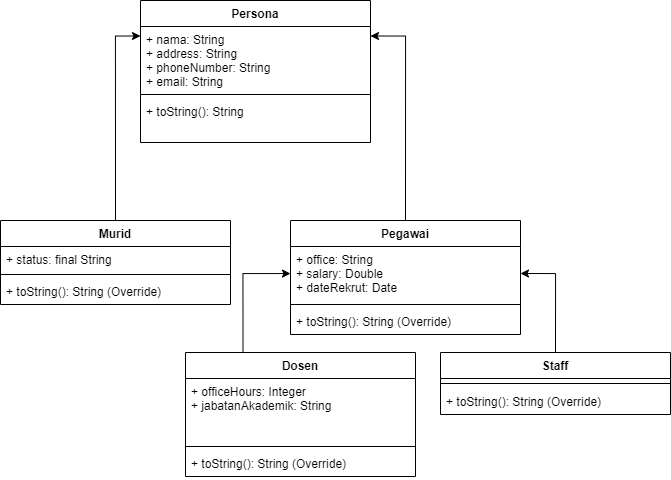

The diagram above was exported from draw.io. Its source (the exported page's mxGraphModel, read from the mxfile embedded in the PNG):
<mxGraphModel dx="1504" dy="634" grid="1" gridSize="10" guides="1" tooltips="1" connect="1" arrows="1" fold="1" page="1" pageScale="1" pageWidth="1100" pageHeight="850" background="none" math="0" shadow="0">
  <root>
    <mxCell id="0" />
    <mxCell id="1" parent="0" />
    <mxCell id="8cKtGqkYrzA7NAz1-3pc-5" value="Persona" style="swimlane;fontStyle=1;align=center;verticalAlign=top;childLayout=stackLayout;horizontal=1;startSize=26;horizontalStack=0;resizeParent=1;resizeParentMax=0;resizeLast=0;collapsible=1;marginBottom=0;" vertex="1" parent="1">
      <mxGeometry x="390" y="120" width="230" height="142" as="geometry" />
    </mxCell>
    <mxCell id="8cKtGqkYrzA7NAz1-3pc-6" value="+ nama: String&#10;+ address: String&#10;+ phoneNumber: String&#10;+ email: String&#10;&#10;" style="text;strokeColor=none;fillColor=none;align=left;verticalAlign=top;spacingLeft=4;spacingRight=4;overflow=hidden;rotatable=0;points=[[0,0.5],[1,0.5]];portConstraint=eastwest;" vertex="1" parent="8cKtGqkYrzA7NAz1-3pc-5">
      <mxGeometry y="26" width="230" height="64" as="geometry" />
    </mxCell>
    <mxCell id="8cKtGqkYrzA7NAz1-3pc-7" value="" style="line;strokeWidth=1;fillColor=none;align=left;verticalAlign=middle;spacingTop=-1;spacingLeft=3;spacingRight=3;rotatable=0;labelPosition=right;points=[];portConstraint=eastwest;strokeColor=inherit;" vertex="1" parent="8cKtGqkYrzA7NAz1-3pc-5">
      <mxGeometry y="90" width="230" height="8" as="geometry" />
    </mxCell>
    <mxCell id="8cKtGqkYrzA7NAz1-3pc-8" value="+ toString(): String" style="text;strokeColor=none;fillColor=none;align=left;verticalAlign=top;spacingLeft=4;spacingRight=4;overflow=hidden;rotatable=0;points=[[0,0.5],[1,0.5]];portConstraint=eastwest;" vertex="1" parent="8cKtGqkYrzA7NAz1-3pc-5">
      <mxGeometry y="98" width="230" height="44" as="geometry" />
    </mxCell>
    <mxCell id="8cKtGqkYrzA7NAz1-3pc-28" style="edgeStyle=orthogonalEdgeStyle;rounded=0;orthogonalLoop=1;jettySize=auto;html=1;exitX=0.5;exitY=0;exitDx=0;exitDy=0;entryX=0;entryY=0.25;entryDx=0;entryDy=0;" edge="1" parent="1" source="8cKtGqkYrzA7NAz1-3pc-9" target="8cKtGqkYrzA7NAz1-3pc-5">
      <mxGeometry relative="1" as="geometry" />
    </mxCell>
    <mxCell id="8cKtGqkYrzA7NAz1-3pc-9" value="Murid" style="swimlane;fontStyle=1;align=center;verticalAlign=top;childLayout=stackLayout;horizontal=1;startSize=26;horizontalStack=0;resizeParent=1;resizeParentMax=0;resizeLast=0;collapsible=1;marginBottom=0;" vertex="1" parent="1">
      <mxGeometry x="250" y="340" width="230" height="84" as="geometry" />
    </mxCell>
    <mxCell id="8cKtGqkYrzA7NAz1-3pc-10" value="+ status: final String&#10;" style="text;strokeColor=none;fillColor=none;align=left;verticalAlign=top;spacingLeft=4;spacingRight=4;overflow=hidden;rotatable=0;points=[[0,0.5],[1,0.5]];portConstraint=eastwest;" vertex="1" parent="8cKtGqkYrzA7NAz1-3pc-9">
      <mxGeometry y="26" width="230" height="24" as="geometry" />
    </mxCell>
    <mxCell id="8cKtGqkYrzA7NAz1-3pc-11" value="" style="line;strokeWidth=1;fillColor=none;align=left;verticalAlign=middle;spacingTop=-1;spacingLeft=3;spacingRight=3;rotatable=0;labelPosition=right;points=[];portConstraint=eastwest;strokeColor=inherit;" vertex="1" parent="8cKtGqkYrzA7NAz1-3pc-9">
      <mxGeometry y="50" width="230" height="8" as="geometry" />
    </mxCell>
    <mxCell id="8cKtGqkYrzA7NAz1-3pc-12" value="+ toString(): String (Override)" style="text;strokeColor=none;fillColor=none;align=left;verticalAlign=top;spacingLeft=4;spacingRight=4;overflow=hidden;rotatable=0;points=[[0,0.5],[1,0.5]];portConstraint=eastwest;" vertex="1" parent="8cKtGqkYrzA7NAz1-3pc-9">
      <mxGeometry y="58" width="230" height="26" as="geometry" />
    </mxCell>
    <mxCell id="8cKtGqkYrzA7NAz1-3pc-29" style="edgeStyle=orthogonalEdgeStyle;rounded=0;orthogonalLoop=1;jettySize=auto;html=1;exitX=0.5;exitY=0;exitDx=0;exitDy=0;entryX=1;entryY=0.25;entryDx=0;entryDy=0;" edge="1" parent="1" source="8cKtGqkYrzA7NAz1-3pc-13" target="8cKtGqkYrzA7NAz1-3pc-5">
      <mxGeometry relative="1" as="geometry" />
    </mxCell>
    <mxCell id="8cKtGqkYrzA7NAz1-3pc-13" value="Pegawai" style="swimlane;fontStyle=1;align=center;verticalAlign=top;childLayout=stackLayout;horizontal=1;startSize=26;horizontalStack=0;resizeParent=1;resizeParentMax=0;resizeLast=0;collapsible=1;marginBottom=0;" vertex="1" parent="1">
      <mxGeometry x="540" y="340" width="230" height="114" as="geometry" />
    </mxCell>
    <mxCell id="8cKtGqkYrzA7NAz1-3pc-14" value="+ office: String&#10;+ salary: Double&#10;+ dateRekrut: Date" style="text;strokeColor=none;fillColor=none;align=left;verticalAlign=top;spacingLeft=4;spacingRight=4;overflow=hidden;rotatable=0;points=[[0,0.5],[1,0.5]];portConstraint=eastwest;" vertex="1" parent="8cKtGqkYrzA7NAz1-3pc-13">
      <mxGeometry y="26" width="230" height="54" as="geometry" />
    </mxCell>
    <mxCell id="8cKtGqkYrzA7NAz1-3pc-15" value="" style="line;strokeWidth=1;fillColor=none;align=left;verticalAlign=middle;spacingTop=-1;spacingLeft=3;spacingRight=3;rotatable=0;labelPosition=right;points=[];portConstraint=eastwest;strokeColor=inherit;" vertex="1" parent="8cKtGqkYrzA7NAz1-3pc-13">
      <mxGeometry y="80" width="230" height="8" as="geometry" />
    </mxCell>
    <mxCell id="8cKtGqkYrzA7NAz1-3pc-16" value="+ toString(): String (Override)" style="text;strokeColor=none;fillColor=none;align=left;verticalAlign=top;spacingLeft=4;spacingRight=4;overflow=hidden;rotatable=0;points=[[0,0.5],[1,0.5]];portConstraint=eastwest;" vertex="1" parent="8cKtGqkYrzA7NAz1-3pc-13">
      <mxGeometry y="88" width="230" height="26" as="geometry" />
    </mxCell>
    <mxCell id="8cKtGqkYrzA7NAz1-3pc-30" style="edgeStyle=orthogonalEdgeStyle;rounded=0;orthogonalLoop=1;jettySize=auto;html=1;exitX=0.25;exitY=0;exitDx=0;exitDy=0;" edge="1" parent="1" source="8cKtGqkYrzA7NAz1-3pc-18" target="8cKtGqkYrzA7NAz1-3pc-14">
      <mxGeometry relative="1" as="geometry" />
    </mxCell>
    <mxCell id="8cKtGqkYrzA7NAz1-3pc-18" value="Dosen" style="swimlane;fontStyle=1;align=center;verticalAlign=top;childLayout=stackLayout;horizontal=1;startSize=26;horizontalStack=0;resizeParent=1;resizeParentMax=0;resizeLast=0;collapsible=1;marginBottom=0;" vertex="1" parent="1">
      <mxGeometry x="435" y="472" width="230" height="124" as="geometry" />
    </mxCell>
    <mxCell id="8cKtGqkYrzA7NAz1-3pc-19" value="+ officeHours: Integer&#10;+ jabatanAkademik: String" style="text;strokeColor=none;fillColor=none;align=left;verticalAlign=top;spacingLeft=4;spacingRight=4;overflow=hidden;rotatable=0;points=[[0,0.5],[1,0.5]];portConstraint=eastwest;" vertex="1" parent="8cKtGqkYrzA7NAz1-3pc-18">
      <mxGeometry y="26" width="230" height="64" as="geometry" />
    </mxCell>
    <mxCell id="8cKtGqkYrzA7NAz1-3pc-20" value="" style="line;strokeWidth=1;fillColor=none;align=left;verticalAlign=middle;spacingTop=-1;spacingLeft=3;spacingRight=3;rotatable=0;labelPosition=right;points=[];portConstraint=eastwest;strokeColor=inherit;" vertex="1" parent="8cKtGqkYrzA7NAz1-3pc-18">
      <mxGeometry y="90" width="230" height="8" as="geometry" />
    </mxCell>
    <mxCell id="8cKtGqkYrzA7NAz1-3pc-21" value="+ toString(): String (Override)" style="text;strokeColor=none;fillColor=none;align=left;verticalAlign=top;spacingLeft=4;spacingRight=4;overflow=hidden;rotatable=0;points=[[0,0.5],[1,0.5]];portConstraint=eastwest;" vertex="1" parent="8cKtGqkYrzA7NAz1-3pc-18">
      <mxGeometry y="98" width="230" height="26" as="geometry" />
    </mxCell>
    <mxCell id="8cKtGqkYrzA7NAz1-3pc-31" style="edgeStyle=orthogonalEdgeStyle;rounded=0;orthogonalLoop=1;jettySize=auto;html=1;exitX=0.5;exitY=0;exitDx=0;exitDy=0;entryX=1;entryY=0.5;entryDx=0;entryDy=0;" edge="1" parent="1" source="8cKtGqkYrzA7NAz1-3pc-22" target="8cKtGqkYrzA7NAz1-3pc-14">
      <mxGeometry relative="1" as="geometry" />
    </mxCell>
    <mxCell id="8cKtGqkYrzA7NAz1-3pc-22" value="Staff" style="swimlane;fontStyle=1;align=center;verticalAlign=top;childLayout=stackLayout;horizontal=1;startSize=26;horizontalStack=0;resizeParent=1;resizeParentMax=0;resizeLast=0;collapsible=1;marginBottom=0;" vertex="1" parent="1">
      <mxGeometry x="690" y="472" width="230" height="62" as="geometry" />
    </mxCell>
    <mxCell id="8cKtGqkYrzA7NAz1-3pc-24" value="" style="line;strokeWidth=1;fillColor=none;align=left;verticalAlign=middle;spacingTop=-1;spacingLeft=3;spacingRight=3;rotatable=0;labelPosition=right;points=[];portConstraint=eastwest;strokeColor=inherit;" vertex="1" parent="8cKtGqkYrzA7NAz1-3pc-22">
      <mxGeometry y="26" width="230" height="10" as="geometry" />
    </mxCell>
    <mxCell id="8cKtGqkYrzA7NAz1-3pc-25" value="+ toString(): String (Override)" style="text;strokeColor=none;fillColor=none;align=left;verticalAlign=top;spacingLeft=4;spacingRight=4;overflow=hidden;rotatable=0;points=[[0,0.5],[1,0.5]];portConstraint=eastwest;" vertex="1" parent="8cKtGqkYrzA7NAz1-3pc-22">
      <mxGeometry y="36" width="230" height="26" as="geometry" />
    </mxCell>
  </root>
</mxGraphModel>